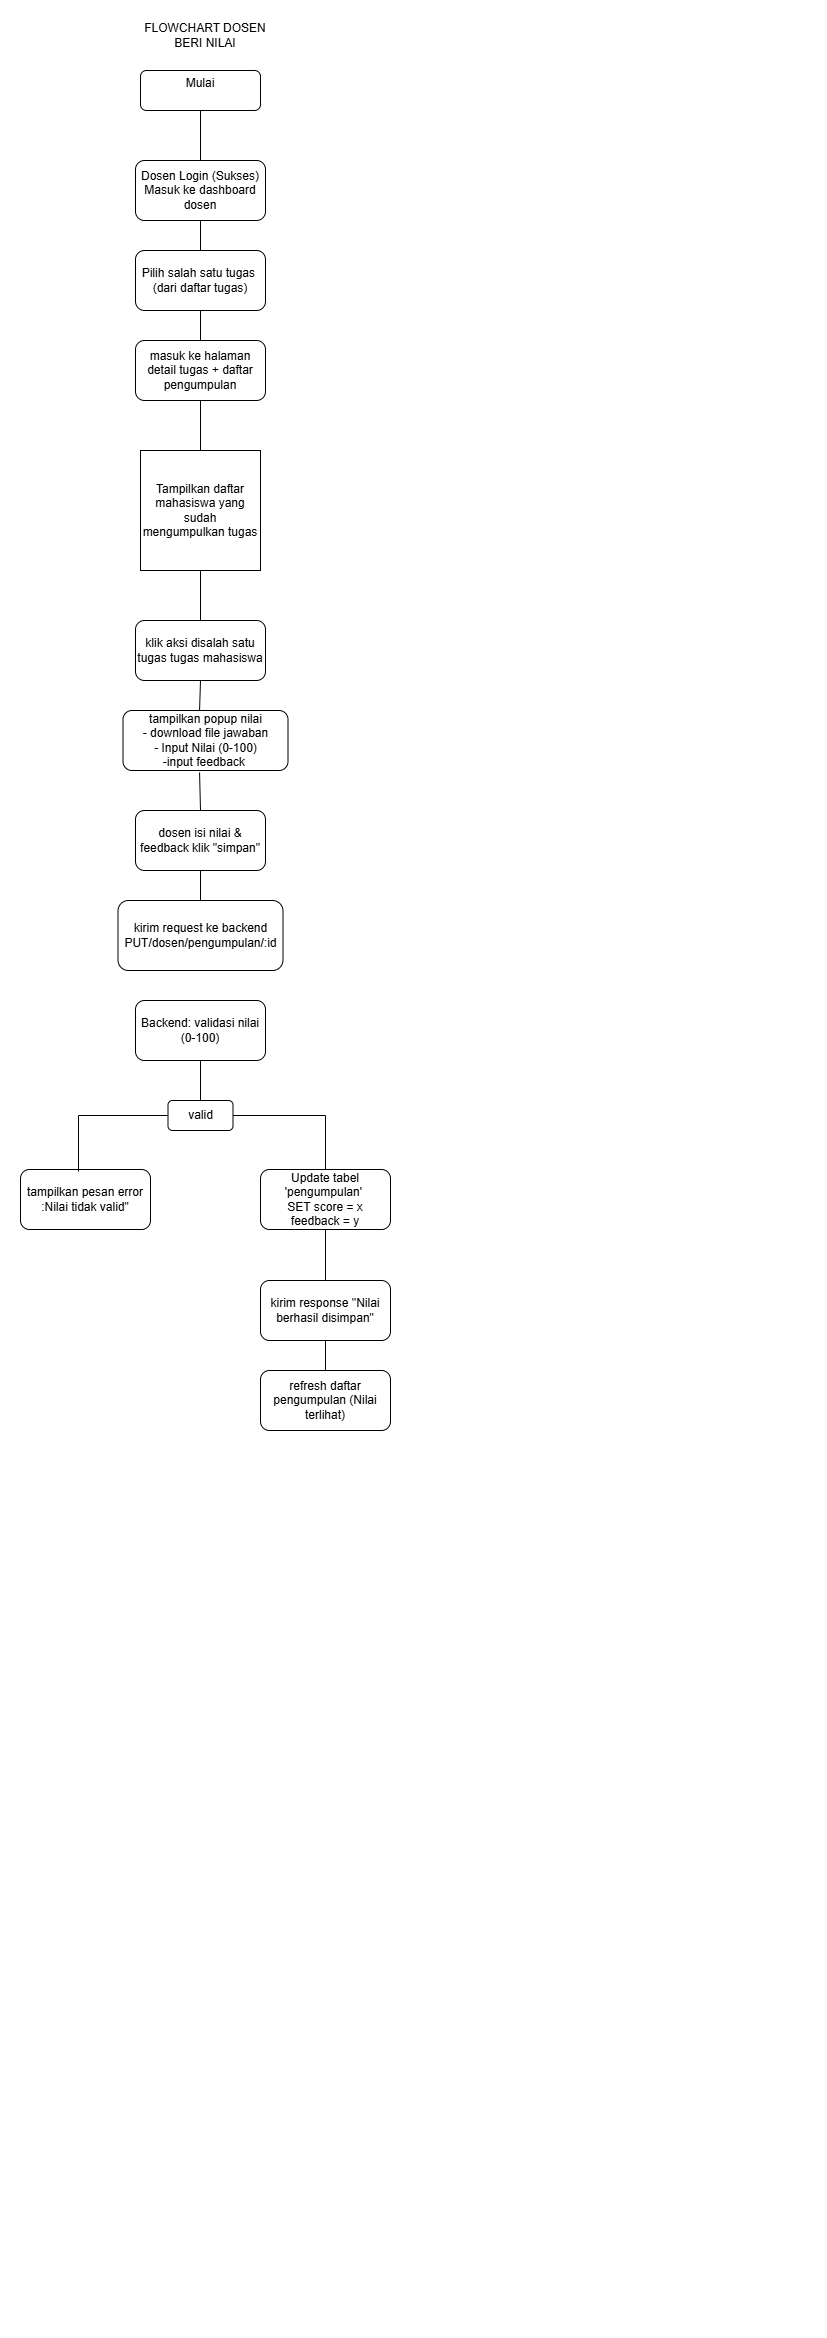

The diagram above was exported from draw.io. Its source (the exported page's mxGraphModel, read from the mxfile embedded in the PNG):
<mxGraphModel dx="431" dy="776" grid="1" gridSize="10" guides="1" tooltips="1" connect="1" arrows="1" fold="1" page="1" pageScale="1" pageWidth="827" pageHeight="1169" math="0" shadow="0">
  <root>
    <mxCell id="WIyWlLk6GJQsqaUBKTNV-0" />
    <mxCell id="WIyWlLk6GJQsqaUBKTNV-1" parent="WIyWlLk6GJQsqaUBKTNV-0" />
    <mxCell id="WIyWlLk6GJQsqaUBKTNV-3" parent="WIyWlLk6GJQsqaUBKTNV-1" style="rounded=1;whiteSpace=wrap;html=1;fontSize=12;glass=0;strokeWidth=1;shadow=0;" value="Mulai&lt;div&gt;&lt;br&gt;&lt;/div&gt;" vertex="1">
      <mxGeometry height="40" width="120" x="140" y="70" as="geometry" />
    </mxCell>
    <mxCell id="WIyWlLk6GJQsqaUBKTNV-7" parent="WIyWlLk6GJQsqaUBKTNV-1" style="rounded=1;whiteSpace=wrap;html=1;fontSize=12;glass=0;strokeWidth=1;shadow=0;" value="Dosen Login (Sukses) Masuk ke dashboard dosen" vertex="1">
      <mxGeometry height="60" width="130" x="135" y="160" as="geometry" />
    </mxCell>
    <mxCell id="YGyxW1jK3gD3SMRiek8K-0" parent="WIyWlLk6GJQsqaUBKTNV-1" style="rounded=1;whiteSpace=wrap;html=1;fontSize=12;glass=0;strokeWidth=1;shadow=0;" value="Pilih salah satu tugas&amp;nbsp;&lt;div&gt;(dari daftar tugas)&lt;/div&gt;" vertex="1">
      <mxGeometry height="60" width="130" x="135" y="250" as="geometry" />
    </mxCell>
    <mxCell id="YGyxW1jK3gD3SMRiek8K-10" edge="1" parent="WIyWlLk6GJQsqaUBKTNV-1" source="WIyWlLk6GJQsqaUBKTNV-7" style="endArrow=none;html=1;rounded=0;exitX=0.5;exitY=1;exitDx=0;exitDy=0;entryX=0.5;entryY=0;entryDx=0;entryDy=0;" target="YGyxW1jK3gD3SMRiek8K-0" value="">
      <mxGeometry height="50" relative="1" width="50" as="geometry">
        <mxPoint x="320" y="170" as="sourcePoint" />
        <mxPoint x="220" y="240" as="targetPoint" />
      </mxGeometry>
    </mxCell>
    <mxCell id="YGyxW1jK3gD3SMRiek8K-12" edge="1" parent="WIyWlLk6GJQsqaUBKTNV-1" source="WIyWlLk6GJQsqaUBKTNV-7" style="endArrow=none;html=1;rounded=0;entryX=0.5;entryY=1;entryDx=0;entryDy=0;exitX=0.5;exitY=0;exitDx=0;exitDy=0;" target="WIyWlLk6GJQsqaUBKTNV-3" value="">
      <mxGeometry height="50" relative="1" width="50" as="geometry">
        <Array as="points" />
        <mxPoint x="265" y="200" as="sourcePoint" />
        <mxPoint x="315" y="150" as="targetPoint" />
      </mxGeometry>
    </mxCell>
    <mxCell id="YGyxW1jK3gD3SMRiek8K-24" parent="WIyWlLk6GJQsqaUBKTNV-1" style="text;html=1;whiteSpace=wrap;strokeColor=none;fillColor=none;align=center;verticalAlign=middle;rounded=0;" value="FLOWCHART DOSEN&lt;div&gt;BERI NILAI&lt;/div&gt;" vertex="1">
      <mxGeometry height="30" width="150" x="130" y="20" as="geometry" />
    </mxCell>
    <mxCell id="YGyxW1jK3gD3SMRiek8K-79" parent="WIyWlLk6GJQsqaUBKTNV-1" style="whiteSpace=wrap;html=1;aspect=fixed;align=center;" value="Tampilkan daftar mahasiswa yang sudah mengumpulkan tugas" vertex="1">
      <mxGeometry height="120" width="120" x="140" y="450" as="geometry" />
    </mxCell>
    <mxCell id="YGyxW1jK3gD3SMRiek8K-103" parent="WIyWlLk6GJQsqaUBKTNV-1" style="rounded=1;whiteSpace=wrap;html=1;fontSize=12;glass=0;strokeWidth=1;shadow=0;" value="masuk ke halaman detail tugas + daftar pengumpulan" vertex="1">
      <mxGeometry height="60" width="130" x="135" y="340" as="geometry" />
    </mxCell>
    <mxCell id="YGyxW1jK3gD3SMRiek8K-104" parent="WIyWlLk6GJQsqaUBKTNV-1" style="rounded=1;whiteSpace=wrap;html=1;fontSize=12;glass=0;strokeWidth=1;shadow=0;" value="klik aksi disalah satu tugas tugas mahasiswa" vertex="1">
      <mxGeometry height="60" width="130" x="135" y="620" as="geometry" />
    </mxCell>
    <mxCell id="YGyxW1jK3gD3SMRiek8K-105" parent="WIyWlLk6GJQsqaUBKTNV-1" style="rounded=1;whiteSpace=wrap;html=1;fontSize=12;glass=0;strokeWidth=1;shadow=0;" value="tampilkan popup nilai&lt;br&gt;- download file jawaban&lt;div&gt;- Input Nilai (0-100)&lt;/div&gt;&lt;div&gt;-input feedback&amp;nbsp;&lt;/div&gt;" vertex="1">
      <mxGeometry height="60" width="165" x="122.5" y="710" as="geometry" />
    </mxCell>
    <mxCell id="YGyxW1jK3gD3SMRiek8K-106" parent="WIyWlLk6GJQsqaUBKTNV-1" style="rounded=1;whiteSpace=wrap;html=1;fontSize=12;glass=0;strokeWidth=1;shadow=0;" value="dosen isi nilai &amp;amp; feedback klik &quot;simpan&quot;" vertex="1">
      <mxGeometry height="60" width="130" x="135" y="810" as="geometry" />
    </mxCell>
    <mxCell id="YGyxW1jK3gD3SMRiek8K-114" edge="1" parent="WIyWlLk6GJQsqaUBKTNV-1" source="YGyxW1jK3gD3SMRiek8K-103" style="endArrow=none;html=1;rounded=0;entryX=0.5;entryY=1;entryDx=0;entryDy=0;exitX=0.5;exitY=0;exitDx=0;exitDy=0;" target="YGyxW1jK3gD3SMRiek8K-0" value="">
      <mxGeometry height="50" relative="1" width="50" as="geometry">
        <mxPoint x="310" y="340" as="sourcePoint" />
        <mxPoint x="360" y="290" as="targetPoint" />
      </mxGeometry>
    </mxCell>
    <mxCell id="YGyxW1jK3gD3SMRiek8K-115" edge="1" parent="WIyWlLk6GJQsqaUBKTNV-1" source="YGyxW1jK3gD3SMRiek8K-79" style="endArrow=none;html=1;rounded=0;entryX=0.5;entryY=1;entryDx=0;entryDy=0;exitX=0.5;exitY=0;exitDx=0;exitDy=0;" target="YGyxW1jK3gD3SMRiek8K-103" value="">
      <mxGeometry height="50" relative="1" width="50" as="geometry">
        <mxPoint x="310" y="340" as="sourcePoint" />
        <mxPoint x="310" y="310" as="targetPoint" />
      </mxGeometry>
    </mxCell>
    <mxCell id="YGyxW1jK3gD3SMRiek8K-116" edge="1" parent="WIyWlLk6GJQsqaUBKTNV-1" source="YGyxW1jK3gD3SMRiek8K-104" style="endArrow=none;html=1;rounded=0;entryX=0.5;entryY=1;entryDx=0;entryDy=0;exitX=0.5;exitY=0;exitDx=0;exitDy=0;" target="YGyxW1jK3gD3SMRiek8K-79" value="">
      <mxGeometry height="50" relative="1" width="50" as="geometry">
        <mxPoint x="310" y="500" as="sourcePoint" />
        <mxPoint x="310" y="470" as="targetPoint" />
      </mxGeometry>
    </mxCell>
    <mxCell id="YGyxW1jK3gD3SMRiek8K-117" edge="1" parent="WIyWlLk6GJQsqaUBKTNV-1" source="YGyxW1jK3gD3SMRiek8K-105" style="endArrow=none;html=1;rounded=0;entryX=0.5;entryY=1;entryDx=0;entryDy=0;exitX=0.464;exitY=0;exitDx=0;exitDy=0;exitPerimeter=0;" target="YGyxW1jK3gD3SMRiek8K-104" value="">
      <mxGeometry height="50" relative="1" width="50" as="geometry">
        <mxPoint x="350" y="750" as="sourcePoint" />
        <mxPoint x="350" y="720" as="targetPoint" />
      </mxGeometry>
    </mxCell>
    <mxCell id="YGyxW1jK3gD3SMRiek8K-118" edge="1" parent="WIyWlLk6GJQsqaUBKTNV-1" source="YGyxW1jK3gD3SMRiek8K-106" style="endArrow=none;html=1;rounded=0;exitX=0.5;exitY=0;exitDx=0;exitDy=0;entryX=0.464;entryY=1.033;entryDx=0;entryDy=0;entryPerimeter=0;" target="YGyxW1jK3gD3SMRiek8K-105" value="">
      <mxGeometry height="50" relative="1" width="50" as="geometry">
        <mxPoint x="360" y="880" as="sourcePoint" />
        <mxPoint x="199" y="780" as="targetPoint" />
      </mxGeometry>
    </mxCell>
    <mxCell id="YGyxW1jK3gD3SMRiek8K-119" edge="1" parent="WIyWlLk6GJQsqaUBKTNV-1" style="endArrow=none;html=1;rounded=0;entryX=0.5;entryY=1;entryDx=0;entryDy=0;exitX=0.5;exitY=0;exitDx=0;exitDy=0;" target="YGyxW1jK3gD3SMRiek8K-106" value="">
      <mxGeometry height="50" relative="1" width="50" as="geometry">
        <mxPoint x="200" y="900" as="sourcePoint" />
        <mxPoint x="250" y="900" as="targetPoint" />
      </mxGeometry>
    </mxCell>
    <mxCell id="YGyxW1jK3gD3SMRiek8K-130" parent="WIyWlLk6GJQsqaUBKTNV-1" style="rounded=1;whiteSpace=wrap;html=1;fontSize=12;glass=0;strokeWidth=1;shadow=0;" value="kirim request ke backend PUT/dosen/pengumpulan/:id" vertex="1">
      <mxGeometry height="70" width="165" x="117.5" y="900" as="geometry" />
    </mxCell>
    <mxCell id="YGyxW1jK3gD3SMRiek8K-131" parent="WIyWlLk6GJQsqaUBKTNV-1" style="rounded=1;whiteSpace=wrap;html=1;fontSize=12;glass=0;strokeWidth=1;shadow=0;" value="Backend: validasi nilai (0-100)" vertex="1">
      <mxGeometry height="60" width="130" x="135" y="1000" as="geometry" />
    </mxCell>
    <mxCell id="YGyxW1jK3gD3SMRiek8K-132" parent="WIyWlLk6GJQsqaUBKTNV-1" style="rounded=1;whiteSpace=wrap;html=1;fontSize=12;glass=0;strokeWidth=1;shadow=0;" value="valid" vertex="1">
      <mxGeometry height="30" width="65" x="167.5" y="1100" as="geometry" />
    </mxCell>
    <mxCell id="YGyxW1jK3gD3SMRiek8K-133" parent="WIyWlLk6GJQsqaUBKTNV-1" style="rounded=1;whiteSpace=wrap;html=1;fontSize=12;glass=0;strokeWidth=1;shadow=0;" value="tampilkan pesan error :Nilai tidak valid&quot;" vertex="1">
      <mxGeometry height="60" width="130" x="20" y="1169" as="geometry" />
    </mxCell>
    <mxCell id="YGyxW1jK3gD3SMRiek8K-134" parent="WIyWlLk6GJQsqaUBKTNV-1" style="rounded=1;whiteSpace=wrap;html=1;fontSize=12;glass=0;strokeWidth=1;shadow=0;" value="Update tabel 'pengumpulan'&amp;nbsp;&lt;div&gt;SET score = x&lt;/div&gt;&lt;div&gt;feedback = y&lt;/div&gt;" vertex="1">
      <mxGeometry height="60" width="130" x="260" y="1169" as="geometry" />
    </mxCell>
    <mxCell id="YGyxW1jK3gD3SMRiek8K-135" parent="WIyWlLk6GJQsqaUBKTNV-1" style="rounded=1;whiteSpace=wrap;html=1;fontSize=12;glass=0;strokeWidth=1;shadow=0;" value="kirim response &quot;Nilai berhasil disimpan&quot;" vertex="1">
      <mxGeometry height="60" width="130" x="260" y="1280" as="geometry" />
    </mxCell>
    <mxCell id="YGyxW1jK3gD3SMRiek8K-136" parent="WIyWlLk6GJQsqaUBKTNV-1" style="rounded=1;whiteSpace=wrap;html=1;fontSize=12;glass=0;strokeWidth=1;shadow=0;" value="refresh daftar pengumpulan (Nilai terlihat)" vertex="1">
      <mxGeometry height="60" width="130" x="260" y="1370" as="geometry" />
    </mxCell>
    <mxCell id="YGyxW1jK3gD3SMRiek8K-137" edge="1" parent="WIyWlLk6GJQsqaUBKTNV-1" style="endArrow=none;html=1;rounded=0;entryX=0.5;entryY=1;entryDx=0;entryDy=0;" target="YGyxW1jK3gD3SMRiek8K-131" value="">
      <mxGeometry height="50" relative="1" width="50" as="geometry">
        <mxPoint x="200" y="1100" as="sourcePoint" />
        <mxPoint x="250" y="1100" as="targetPoint" />
      </mxGeometry>
    </mxCell>
    <mxCell id="YGyxW1jK3gD3SMRiek8K-139" edge="1" parent="WIyWlLk6GJQsqaUBKTNV-1" source="YGyxW1jK3gD3SMRiek8K-133" style="endArrow=none;html=1;rounded=0;entryX=0;entryY=0.5;entryDx=0;entryDy=0;exitX=0.446;exitY=0.033;exitDx=0;exitDy=0;exitPerimeter=0;" target="YGyxW1jK3gD3SMRiek8K-132" value="">
      <mxGeometry height="50" relative="1" width="50" as="geometry">
        <Array as="points">
          <mxPoint x="78" y="1115" />
        </Array>
        <mxPoint x="100" y="1150" as="sourcePoint" />
        <mxPoint x="100" y="1110" as="targetPoint" />
      </mxGeometry>
    </mxCell>
    <mxCell id="YGyxW1jK3gD3SMRiek8K-140" edge="1" parent="WIyWlLk6GJQsqaUBKTNV-1" source="YGyxW1jK3gD3SMRiek8K-134" style="endArrow=none;html=1;rounded=0;entryX=1;entryY=0.5;entryDx=0;entryDy=0;exitX=0.5;exitY=0;exitDx=0;exitDy=0;edgeStyle=orthogonalEdgeStyle;" target="YGyxW1jK3gD3SMRiek8K-132" value="">
      <mxGeometry height="50" relative="1" width="50" as="geometry">
        <mxPoint x="330" y="1110" as="sourcePoint" />
        <mxPoint x="330" y="1070" as="targetPoint" />
      </mxGeometry>
    </mxCell>
    <mxCell id="YGyxW1jK3gD3SMRiek8K-141" edge="1" parent="WIyWlLk6GJQsqaUBKTNV-1" source="YGyxW1jK3gD3SMRiek8K-135" style="endArrow=none;html=1;rounded=0;entryX=0.5;entryY=1;entryDx=0;entryDy=0;exitX=0.5;exitY=0;exitDx=0;exitDy=0;" target="YGyxW1jK3gD3SMRiek8K-134" value="">
      <mxGeometry height="50" relative="1" width="50" as="geometry">
        <mxPoint x="330" y="1270" as="sourcePoint" />
        <mxPoint x="290" y="1250" as="targetPoint" />
      </mxGeometry>
    </mxCell>
    <mxCell id="YGyxW1jK3gD3SMRiek8K-143" edge="1" parent="WIyWlLk6GJQsqaUBKTNV-1" source="YGyxW1jK3gD3SMRiek8K-136" style="endArrow=none;html=1;rounded=0;entryX=0.5;entryY=1;entryDx=0;entryDy=0;exitX=0.5;exitY=0;exitDx=0;exitDy=0;" target="YGyxW1jK3gD3SMRiek8K-135" value="">
      <mxGeometry height="50" relative="1" width="50" as="geometry">
        <mxPoint x="340" y="1390" as="sourcePoint" />
        <mxPoint x="340" y="1350" as="targetPoint" />
      </mxGeometry>
    </mxCell>
  </root>
</mxGraphModel>